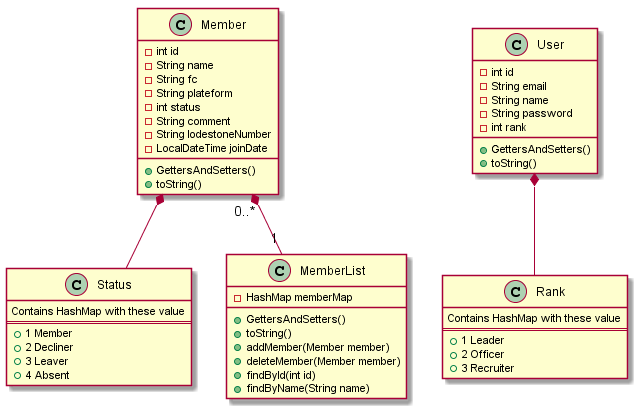

The diagram above was rendered by PlantUML. Its source (embedded in the PNG):
@startuml

class Member {
	-int id
	-String name
	-String fc
	-String plateform
	-int status
	-String comment
	-String lodestoneNumber
	-LocalDateTime joinDate
	+GettersAndSetters()
	+toString()
	
}

class Status {
	Contains HashMap with these value
	==
	+1 Member
	+2 Decliner
    +3 Leaver
    +4 Absent
}

class User {
	-int id
	-String email
	-String name
	-String password
	-int rank
	+GettersAndSetters()
	+toString()
}

class MemberList {
	-HashMap memberMap
	+GettersAndSetters()
	+toString()
	+addMember(Member member)
	+deleteMember(Member member)
	+findById(int id)
	+findByName(String name)
}

class Rank {
	Contains HashMap with these value
	==
	+1 Leader
	+2 Officer
    +3 Recruiter
}

Member "0..*" *-- "1" MemberList
Member *-- Status
User *-- Rank


@enduml